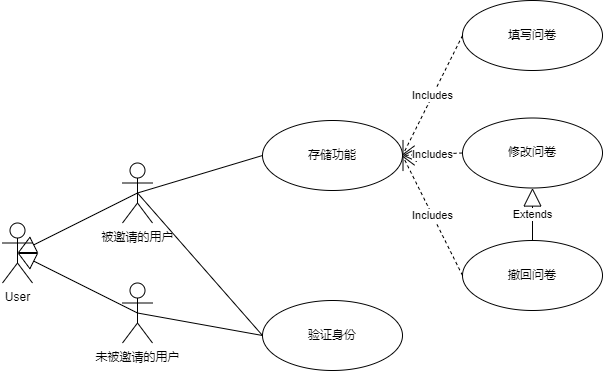

The diagram above was exported from draw.io. Its source (the exported page's mxGraphModel, read from the mxfile embedded in the PNG):
<mxGraphModel dx="989" dy="577" grid="1" gridSize="10" guides="1" tooltips="1" connect="1" arrows="1" fold="1" page="1" pageScale="1" pageWidth="827" pageHeight="1169" background="#ffffff" math="0" shadow="0">
  <root>
    <mxCell id="0" />
    <mxCell id="1" parent="0" />
    <mxCell id="6jzlAYMNBmPd7CD8WJmw-1" value="User" style="shape=umlActor;verticalLabelPosition=bottom;verticalAlign=top;html=1;" parent="1" vertex="1">
      <mxGeometry x="100" y="472.5" width="30" height="60" as="geometry" />
    </mxCell>
    <mxCell id="6jzlAYMNBmPd7CD8WJmw-3" value="被邀请的用户" style="shape=umlActor;verticalLabelPosition=bottom;verticalAlign=top;html=1;" parent="1" vertex="1">
      <mxGeometry x="220" y="412.5" width="30" height="60" as="geometry" />
    </mxCell>
    <mxCell id="6jzlAYMNBmPd7CD8WJmw-4" value="未被邀请的用户" style="shape=umlActor;verticalLabelPosition=bottom;verticalAlign=top;html=1;" parent="1" vertex="1">
      <mxGeometry x="220" y="532.5" width="30" height="60" as="geometry" />
    </mxCell>
    <mxCell id="6jzlAYMNBmPd7CD8WJmw-6" value="" style="endArrow=block;endSize=16;endFill=0;html=1;rounded=0;exitX=0.5;exitY=0.5;exitDx=0;exitDy=0;exitPerimeter=0;entryX=0.5;entryY=0.5;entryDx=0;entryDy=0;entryPerimeter=0;" parent="1" source="6jzlAYMNBmPd7CD8WJmw-4" target="6jzlAYMNBmPd7CD8WJmw-1" edge="1">
      <mxGeometry width="160" relative="1" as="geometry">
        <mxPoint x="310" y="542.5" as="sourcePoint" />
        <mxPoint x="470" y="542.5" as="targetPoint" />
      </mxGeometry>
    </mxCell>
    <mxCell id="6jzlAYMNBmPd7CD8WJmw-7" value="" style="endArrow=block;endSize=16;endFill=0;html=1;rounded=0;entryX=0.5;entryY=0.5;entryDx=0;entryDy=0;entryPerimeter=0;exitX=0.5;exitY=0.5;exitDx=0;exitDy=0;exitPerimeter=0;" parent="1" source="6jzlAYMNBmPd7CD8WJmw-3" target="6jzlAYMNBmPd7CD8WJmw-1" edge="1">
      <mxGeometry width="160" relative="1" as="geometry">
        <mxPoint x="320" y="552.5" as="sourcePoint" />
        <mxPoint x="480" y="552.5" as="targetPoint" />
      </mxGeometry>
    </mxCell>
    <mxCell id="6jzlAYMNBmPd7CD8WJmw-9" value="存储功能" style="ellipse;whiteSpace=wrap;html=1;" parent="1" vertex="1">
      <mxGeometry x="360" y="370" width="140" height="70" as="geometry" />
    </mxCell>
    <mxCell id="6jzlAYMNBmPd7CD8WJmw-10" value="撤回问卷" style="ellipse;whiteSpace=wrap;html=1;" parent="1" vertex="1">
      <mxGeometry x="560" y="490" width="140" height="70" as="geometry" />
    </mxCell>
    <mxCell id="6jzlAYMNBmPd7CD8WJmw-11" value="修改问卷" style="ellipse;whiteSpace=wrap;html=1;" parent="1" vertex="1">
      <mxGeometry x="560" y="367.5" width="140" height="70" as="geometry" />
    </mxCell>
    <mxCell id="6jzlAYMNBmPd7CD8WJmw-12" value="填写问卷" style="ellipse;whiteSpace=wrap;html=1;" parent="1" vertex="1">
      <mxGeometry x="560" y="250" width="140" height="70" as="geometry" />
    </mxCell>
    <mxCell id="6jzlAYMNBmPd7CD8WJmw-13" value="验证身份" style="ellipse;whiteSpace=wrap;html=1;" parent="1" vertex="1">
      <mxGeometry x="360" y="550" width="140" height="70" as="geometry" />
    </mxCell>
    <mxCell id="6jzlAYMNBmPd7CD8WJmw-14" value="" style="endArrow=none;html=1;rounded=0;exitX=0.5;exitY=0.5;exitDx=0;exitDy=0;exitPerimeter=0;entryX=0;entryY=0.5;entryDx=0;entryDy=0;" parent="1" source="6jzlAYMNBmPd7CD8WJmw-4" target="6jzlAYMNBmPd7CD8WJmw-13" edge="1">
      <mxGeometry width="50" height="50" relative="1" as="geometry">
        <mxPoint x="350" y="520" as="sourcePoint" />
        <mxPoint x="400" y="470" as="targetPoint" />
      </mxGeometry>
    </mxCell>
    <mxCell id="6jzlAYMNBmPd7CD8WJmw-15" value="" style="endArrow=none;html=1;rounded=0;exitX=0.5;exitY=0.5;exitDx=0;exitDy=0;exitPerimeter=0;entryX=0;entryY=0.5;entryDx=0;entryDy=0;" parent="1" source="6jzlAYMNBmPd7CD8WJmw-3" target="6jzlAYMNBmPd7CD8WJmw-9" edge="1">
      <mxGeometry width="50" height="50" relative="1" as="geometry">
        <mxPoint x="350" y="520" as="sourcePoint" />
        <mxPoint x="400" y="470" as="targetPoint" />
      </mxGeometry>
    </mxCell>
    <mxCell id="6jzlAYMNBmPd7CD8WJmw-19" value="Extends" style="endArrow=block;endSize=16;endFill=0;html=1;rounded=0;exitX=0.5;exitY=0;exitDx=0;exitDy=0;entryX=0.5;entryY=1;entryDx=0;entryDy=0;" parent="1" source="6jzlAYMNBmPd7CD8WJmw-10" target="6jzlAYMNBmPd7CD8WJmw-11" edge="1">
      <mxGeometry width="160" relative="1" as="geometry">
        <mxPoint x="410" y="440" as="sourcePoint" />
        <mxPoint x="570" y="440" as="targetPoint" />
      </mxGeometry>
    </mxCell>
    <mxCell id="6jzlAYMNBmPd7CD8WJmw-20" value="" style="endArrow=none;html=1;rounded=0;exitX=0.5;exitY=0.5;exitDx=0;exitDy=0;exitPerimeter=0;entryX=0;entryY=0.5;entryDx=0;entryDy=0;" parent="1" source="6jzlAYMNBmPd7CD8WJmw-3" target="6jzlAYMNBmPd7CD8WJmw-13" edge="1">
      <mxGeometry width="50" height="50" relative="1" as="geometry">
        <mxPoint x="245" y="573" as="sourcePoint" />
        <mxPoint x="370" y="595" as="targetPoint" />
      </mxGeometry>
    </mxCell>
    <mxCell id="lj7ecJtVYikAJ03FTLJQ-1" value="Includes" style="endArrow=open;endSize=12;dashed=1;html=1;rounded=0;entryX=1;entryY=0.5;entryDx=0;entryDy=0;exitX=0;exitY=0.5;exitDx=0;exitDy=0;" edge="1" parent="1" source="6jzlAYMNBmPd7CD8WJmw-12" target="6jzlAYMNBmPd7CD8WJmw-9">
      <mxGeometry width="160" relative="1" as="geometry">
        <mxPoint x="480" y="480" as="sourcePoint" />
        <mxPoint x="640" y="480" as="targetPoint" />
      </mxGeometry>
    </mxCell>
    <mxCell id="lj7ecJtVYikAJ03FTLJQ-2" value="Includes" style="endArrow=open;endSize=12;dashed=1;html=1;rounded=0;entryX=1;entryY=0.5;entryDx=0;entryDy=0;exitX=0;exitY=0.5;exitDx=0;exitDy=0;" edge="1" parent="1" source="6jzlAYMNBmPd7CD8WJmw-10" target="6jzlAYMNBmPd7CD8WJmw-9">
      <mxGeometry width="160" relative="1" as="geometry">
        <mxPoint x="490" y="490" as="sourcePoint" />
        <mxPoint x="650" y="490" as="targetPoint" />
      </mxGeometry>
    </mxCell>
    <mxCell id="lj7ecJtVYikAJ03FTLJQ-3" value="Includes" style="endArrow=open;endSize=12;dashed=1;html=1;rounded=0;exitX=0;exitY=0.5;exitDx=0;exitDy=0;entryX=1;entryY=0.5;entryDx=0;entryDy=0;" edge="1" parent="1" source="6jzlAYMNBmPd7CD8WJmw-11" target="6jzlAYMNBmPd7CD8WJmw-9">
      <mxGeometry width="160" relative="1" as="geometry">
        <mxPoint x="500" y="500" as="sourcePoint" />
        <mxPoint x="660" y="500" as="targetPoint" />
      </mxGeometry>
    </mxCell>
  </root>
</mxGraphModel>